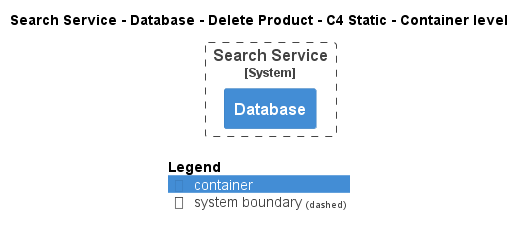

The diagram above was rendered by PlantUML. Its source (embedded in the PNG):
@startuml
!pragma layout smetana
!include ..\..\..\..\..\..\..\.c4s\C4_Container.puml

AddElementTag("c4interflow:lifecycle:new", $bgColor=green, $fontColor=#ffffff, $borderColor=green, $shadowing="False")
AddElementTag("c4interflow:lifecycle:changed", $bgColor=orange, $fontColor=#ffffff, $borderColor=orange, $shadowing="False")
AddElementTag("c4interflow:lifecycle:removed", $bgColor=red, $fontColor=#ffffff, $borderColor=red, $shadowing="False")

AddRelTag("c4interflow:lifecycle:new", $textColor=green, $lineColor=green)
AddRelTag("c4interflow:lifecycle:changed", $textColor=orange, $lineColor=orange)
AddRelTag("c4interflow:lifecycle:removed", $textColor=red, $lineColor=red)

SHOW_PERSON_PORTRAIT()
LAYOUT_TOP_DOWN()

skinparam linetype polyline

title Search Service - Database - Delete Product - C4 Static - Container level


System_Boundary(ECommercePlatform.SoftwareSystems.SearchService, "Search Service") {
    Container(ECommercePlatform.SoftwareSystems.SearchService.Containers.Database, "Database", "", "")
}



SHOW_LEGEND()
@enduml